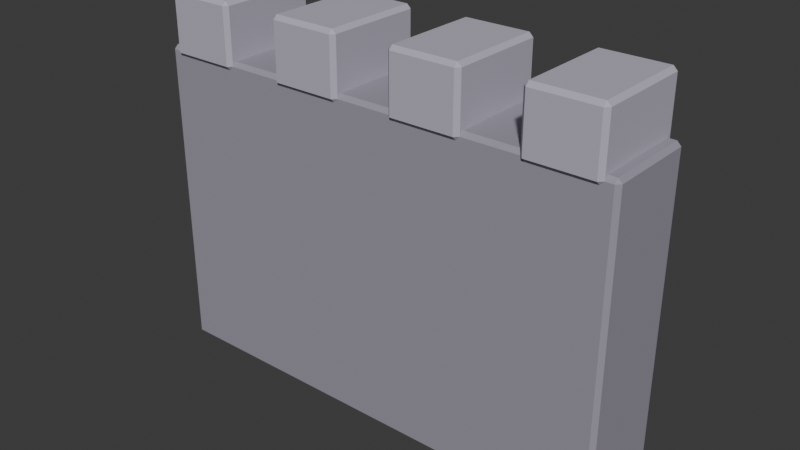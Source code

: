 # Source: SH10_L04_CastleWall.blend  (saved by Blender 5.2.44; exported with 4.5.12 LTS)
import bpy
from mathutils import Matrix  # noqa: F401  (used for matrix-valued properties, if any)

bpy.ops.wm.read_factory_settings(use_empty=True)
scene = bpy.context.scene
scene.name = 'Scene'

# ---- collections
col_collection = bpy.data.collections.new('Collection'); scene.collection.children.link(col_collection)

# ---- materials (node trees are filled in below, after node groups)
mat_sh10_l04_castlewall_slate = bpy.data.materials.new('SH10_L04_CastleWall_Slate')
mat_sh10_l04_castlewall_slate.diffuse_color = (0.32, 0.3, 0.36, 1.0)
mat_sh10_l04_castlewall_edge = bpy.data.materials.new('SH10_L04_CastleWall_Edge')
mat_sh10_l04_castlewall_edge.diffuse_color = (0.48, 0.45, 0.54, 1.0)

# ---- material node trees
mat_sh10_l04_castlewall_slate.use_nodes = True; mat_sh10_l04_castlewall_slate.node_tree.nodes.clear()
_N = mat_sh10_l04_castlewall_slate.node_tree.nodes; _L = mat_sh10_l04_castlewall_slate.node_tree.links
n0 = _N.new('ShaderNodeBsdfPrincipled'); n0.name = 'Principled BSDF'; n0.location = (-200, 100)
n0.inputs[0].default_value = (0.32, 0.3, 0.36, 1.0)
n0.inputs[2].default_value = 0.8
n0.inputs[10].default_value = 0.005
n1 = _N.new('ShaderNodeOutputMaterial'); n1.name = 'Material Output'; n1.location = (200, 100)
_L.new(n0.outputs[0], n1.inputs[0])
n1.is_active_output = True
mat_sh10_l04_castlewall_edge.use_nodes = True; mat_sh10_l04_castlewall_edge.node_tree.nodes.clear()
_N = mat_sh10_l04_castlewall_edge.node_tree.nodes; _L = mat_sh10_l04_castlewall_edge.node_tree.links
n0 = _N.new('ShaderNodeBsdfPrincipled'); n0.name = 'Principled BSDF'; n0.location = (-200, 100)
n0.inputs[0].default_value = (0.48, 0.45, 0.54, 1.0)
n0.inputs[2].default_value = 0.8
n0.inputs[10].default_value = 0.005
n1 = _N.new('ShaderNodeOutputMaterial'); n1.name = 'Material Output'; n1.location = (200, 100)
_L.new(n0.outputs[0], n1.inputs[0])
n1.is_active_output = True

# ---- world
world_world = bpy.data.worlds.new('World'); scene.world = world_world
world_world.use_nodes = True; world_world.node_tree.nodes.clear()
_N = world_world.node_tree.nodes; _L = world_world.node_tree.links
n0 = _N.new('ShaderNodeOutputWorld'); n0.name = 'World Output'; n0.location = (200, 100)
n1 = _N.new('ShaderNodeBackground'); n1.name = 'Background'; n1.location = (-200, 100)
n1.inputs[0].default_value = (0.05088, 0.05088, 0.05088, 1.0)
_L.new(n1.outputs[0], n0.inputs[0])
n0.is_active_output = True
world_world.color = (0.05088, 0.05088, 0.05088)
world_world.sun_shadow_jitter_overblur = 0.0

# ---- meshes
me_cube_114 = bpy.data.meshes.new('Cube.114')
me_cube_114.from_pydata([(-1.475, -0.275, 0.0), (-1.475, -0.3, 0.025), (-1.5, -0.275, 0.025), (-1.475, -0.3, 1.975), (-1.475, -0.275, 2.0), (-1.5, -0.275, 1.975), (-1.475, 0.275, 0.0), (-1.5, 0.275, 0.025), (-1.475, 0.3, 0.025), (-1.475, 0.275, 2.0), (-1.475, 0.3, 1.975), (-1.5, 0.275, 1.975), (1.475, -0.275, 0.0), (1.5, -0.275, 0.025), (1.475, -0.3, 0.025), (1.475, -0.275, 2.0), (1.475, -0.3, 1.975), (1.5, -0.275, 1.975), (1.475, 0.275, 0.0), (1.475, 0.3, 0.025), (1.5, 0.275, 0.025), (1.475, 0.275, 2.0), (1.5, 0.275, 1.975), (1.475, 0.3, 1.975), (-1.4, -0.3, 1.95), (-1.4, -0.325, 1.975), (-1.425, -0.3, 1.975), (-1.4, -0.325, 2.325), (-1.4, -0.3, 2.35), (-1.425, -0.3, 2.325), (-1.4, 0.3, 1.95), (-1.425, 0.3, 1.975), (-1.4, 0.325, 1.975), (-1.4, 0.3, 2.35), (-1.4, 0.325, 2.325), (-1.425, 0.3, 2.325), (-1.0, -0.3, 1.95), (-0.975, -0.3, 1.975), (-1.0, -0.325, 1.975), (-1.0, -0.3, 2.35), (-1.0, -0.325, 2.325), (-0.975, -0.3, 2.325), (-1.0, 0.3, 1.95), (-1.0, 0.325, 1.975), (-0.975, 0.3, 1.975), (-1.0, 0.3, 2.35), (-0.975, 0.3, 2.325), (-1.0, 0.325, 2.325), (-0.6, -0.3, 1.95), (-0.6, -0.325, 1.975), (-0.625, -0.3, 1.975), (-0.6, -0.325, 2.325), (-0.6, -0.3, 2.35), (-0.625, -0.3, 2.325), (-0.6, 0.3, 1.95), (-0.625, 0.3, 1.975), (-0.6, 0.325, 1.975), (-0.6, 0.3, 2.35), (-0.6, 0.325, 2.325), (-0.625, 0.3, 2.325), (-0.2, -0.3, 1.95), (-0.175, -0.3, 1.975), (-0.2, -0.325, 1.975), (-0.2, -0.3, 2.35), (-0.2, -0.325, 2.325), (-0.175, -0.3, 2.325), (-0.2, 0.3, 1.95), (-0.2, 0.325, 1.975), (-0.175, 0.3, 1.975), (-0.2, 0.3, 2.35), (-0.175, 0.3, 2.325), (-0.2, 0.325, 2.325), (0.2, -0.3, 1.95), (0.2, -0.325, 1.975), (0.175, -0.3, 1.975), (0.2, -0.325, 2.325), (0.2, -0.3, 2.35), (0.175, -0.3, 2.325), (0.2, 0.3, 1.95), (0.175, 0.3, 1.975), (0.2, 0.325, 1.975), (0.2, 0.3, 2.35), (0.2, 0.325, 2.325), (0.175, 0.3, 2.325), (0.6, -0.3, 1.95), (0.625, -0.3, 1.975), (0.6, -0.325, 1.975), (0.6, -0.3, 2.35), (0.6, -0.325, 2.325), (0.625, -0.3, 2.325), (0.6, 0.3, 1.95), (0.6, 0.325, 1.975), (0.625, 0.3, 1.975), (0.6, 0.3, 2.35), (0.625, 0.3, 2.325), (0.6, 0.325, 2.325), (1.0, -0.3, 1.95), (1.0, -0.325, 1.975), (0.975, -0.3, 1.975), (1.0, -0.325, 2.325), (1.0, -0.3, 2.35), (0.975, -0.3, 2.325), (1.0, 0.3, 1.95), (0.975, 0.3, 1.975), (1.0, 0.325, 1.975), (1.0, 0.3, 2.35), (1.0, 0.325, 2.325), (0.975, 0.3, 2.325), (1.4, -0.3, 1.95), (1.425, -0.3, 1.975), (1.4, -0.325, 1.975), (1.4, -0.3, 2.35), (1.4, -0.325, 2.325), (1.425, -0.3, 2.325), (1.4, 0.3, 1.95), (1.4, 0.325, 1.975), (1.425, 0.3, 1.975), (1.4, 0.3, 2.35), (1.425, 0.3, 2.325), (1.4, 0.325, 2.325)], [], [(0, 1, 2), (3, 4, 5), (6, 7, 8), (9, 10, 11), (12, 13, 14), (15, 16, 17), (18, 19, 20), (21, 22, 23), (6, 0, 2, 7), (1, 3, 5, 2), (4, 9, 11, 5), (10, 8, 7, 11), (18, 6, 8, 19), (9, 21, 23, 10), (22, 20, 19, 23), (12, 18, 20, 13), (21, 15, 17, 22), (16, 14, 13, 17), (0, 12, 14, 1), (15, 4, 3, 16), (6, 18, 12, 0), (2, 5, 11, 7), (14, 16, 3, 1), (21, 9, 4, 15), (8, 10, 23, 19), (20, 22, 17, 13), (24, 25, 26), (27, 28, 29), (30, 31, 32), (33, 34, 35), (36, 37, 38), (39, 40, 41), (42, 43, 44), (45, 46, 47), (30, 24, 26, 31), (25, 27, 29, 26), (28, 33, 35, 29), (34, 32, 31, 35), (42, 30, 32, 43), (33, 45, 47, 34), (46, 44, 43, 47), (36, 42, 44, 37), (45, 39, 41, 46), (40, 38, 37, 41), (24, 36, 38, 25), (39, 28, 27, 40), (30, 42, 36, 24), (26, 29, 35, 31), (38, 40, 27, 25), (45, 33, 28, 39), (32, 34, 47, 43), (44, 46, 41, 37), (48, 49, 50), (51, 52, 53), (54, 55, 56), (57, 58, 59), (60, 61, 62), (63, 64, 65), (66, 67, 68), (69, 70, 71), (54, 48, 50, 55), (49, 51, 53, 50), (52, 57, 59, 53), (58, 56, 55, 59), (66, 54, 56, 67), (57, 69, 71, 58), (70, 68, 67, 71), (60, 66, 68, 61), (69, 63, 65, 70), (64, 62, 61, 65), (48, 60, 62, 49), (63, 52, 51, 64), (54, 66, 60, 48), (50, 53, 59, 55), (62, 64, 51, 49), (69, 57, 52, 63), (56, 58, 71, 67), (68, 70, 65, 61), (72, 73, 74), (75, 76, 77), (78, 79, 80), (81, 82, 83), (84, 85, 86), (87, 88, 89), (90, 91, 92), (93, 94, 95), (78, 72, 74, 79), (73, 75, 77, 74), (76, 81, 83, 77), (82, 80, 79, 83), (90, 78, 80, 91), (81, 93, 95, 82), (94, 92, 91, 95), (84, 90, 92, 85), (93, 87, 89, 94), (88, 86, 85, 89), (72, 84, 86, 73), (87, 76, 75, 88), (78, 90, 84, 72), (74, 77, 83, 79), (86, 88, 75, 73), (93, 81, 76, 87), (80, 82, 95, 91), (92, 94, 89, 85), (96, 97, 98), (99, 100, 101), (102, 103, 104), (105, 106, 107), (108, 109, 110), (111, 112, 113), (114, 115, 116), (117, 118, 119), (102, 96, 98, 103), (97, 99, 101, 98), (100, 105, 107, 101), (106, 104, 103, 107), (114, 102, 104, 115), (105, 117, 119, 106), (118, 116, 115, 119), (108, 114, 116, 109), (117, 111, 113, 118), (112, 110, 109, 113), (96, 108, 110, 97), (111, 100, 99, 112), (102, 114, 108, 96), (98, 101, 107, 103), (110, 112, 99, 97), (117, 105, 100, 111), (104, 106, 119, 115), (116, 118, 113, 109)])
me_cube_114.polygons.foreach_set('material_index', [0, 0, 0, 0, 0, 0, 0, 0, 0, 0, 0, 0, 0, 0, 0, 0, 0, 0, 0, 0, 0, 0, 0, 0, 0, 0, 1, 1, 1, 1, 1, 1, 1, 1, 1, 1, 1, 1, 1, 1, 1, 1, 1, 1, 1, 1, 1, 1, 1, 1, 1, 1, 1, 1, 1, 1, 1, 1, 1, 1, 1, 1, 1, 1, 1, 1, 1, 1, 1, 1, 1, 1, 1, 1, 1, 1, 1, 1, 1, 1, 1, 1, 1, 1, 1, 1, 1, 1, 1, 1, 1, 1, 1, 1, 1, 1, 1, 1, 1, 1, 1, 1, 1, 1, 1, 1, 1, 1, 1, 1, 1, 1, 1, 1, 1, 1, 1, 1, 1, 1, 1, 1, 1, 1, 1, 1, 1, 1, 1, 1])
_uv = me_cube_114.uv_layers.new(name='UVMap')
_uv.uv.foreach_set('vector', [0.8883, 0.004854, 0.8835, 0.004854, 0.8883, -2.374e-09, 0.0, 0.586, 0.004854, 0.5825, 0.004854, 0.5894, 0.9951, 0.004854, 0.9951, 5.689e-09, 1.0, 0.004854, 0.1117, 0.5825, 0.1165, 0.586, 0.1117, 0.5894, 0.8883, 0.5777, 0.8883, 0.5825, 0.8835, 0.5777, 0.8786, 0.405, 0.8835, 0.4085, 0.8786, 0.4119, 0.9951, 0.5777, 1.0, 0.5777, 0.9951, 0.5825, 0.7718, 0.405, 0.7718, 0.4119, 0.767, 0.4085, 0.9951, 0.004854, 0.8883, 0.004854, 0.8883, -2.374e-09, 0.9951, 5.689e-09, 0.3835, 0.004854, 0.004854, 0.004854, 0.004854, -2.278e-08, 0.3835, 5.806e-09, 0.004854, 0.5825, 0.1117, 0.5825, 0.1117, 0.5894, 0.004854, 0.5894, 0.3883, 0.5777, 0.767, 0.5777, 0.767, 0.5825, 0.3883, 0.5825, 0.9951, 0.5777, 0.9951, 0.004854, 1.0, 0.004854, 1.0, 0.5777, 0.3835, 0.5777, 0.3835, 0.004854, 0.3883, 0.004854, 0.3883, 0.5777, 0.3883, -4.012e-08, 0.767, -1.154e-08, 0.767, 0.004854, 0.3883, 0.004854, 0.8883, 0.5777, 0.9951, 0.5777, 0.9951, 0.5825, 0.8883, 0.5825, 0.7718, 0.405, 0.8786, 0.405, 0.8786, 0.4119, 0.7718, 0.4119, 0.004854, 0.5777, 0.3835, 0.5777, 0.3835, 0.5825, 0.004854, 0.5825, 0.8883, 0.004854, 0.8883, 0.5777, 0.8835, 0.5777, 0.8835, 0.004854, -4.361e-08, 0.5777, -3.665e-10, 0.004854, 0.004854, 0.004854, 0.004854, 0.5777, 0.9951, 0.004854, 0.9951, 0.5777, 0.8883, 0.5777, 0.8883, 0.004854, 0.004854, 0.8571, 0.004854, 0.5894, 0.1117, 0.5894, 0.1117, 0.8571, 0.3835, 0.5777, 0.004854, 0.5777, 0.004854, 0.004854, 0.3835, 0.004854, 0.7718, 0.405, 0.7718, 0.0, 0.8786, 0.0, 0.8786, 0.405, 0.767, 0.5777, 0.3883, 0.5777, 0.3883, 0.004854, 0.767, 0.004854, 0.7718, 0.6796, 0.7718, 0.4119, 0.8786, 0.4119, 0.8786, 0.6796, 0.3589, 0.7136, 0.3541, 0.7136, 0.3541, 0.7087, 0.7704, 0.8059, 0.767, 0.801, 0.7739, 0.801, 0.4366, 0.8786, 0.4318, 0.8835, 0.4318, 0.8786, 0.767, 0.6845, 0.7704, 0.6796, 0.7739, 0.6845, 0.3589, 0.7913, 0.3541, 0.7961, 0.3541, 0.7913, 0.1714, 0.5874, 0.1749, 0.5825, 0.1783, 0.5874, 0.4366, 0.801, 0.4318, 0.801, 0.4318, 0.7961, 0.1714, 0.7039, 0.1783, 0.7039, 0.1749, 0.7087, 0.6384, 0.699, 0.6384, 0.5825, 0.6433, 0.5825, 0.6433, 0.699, 0.3541, 0.7136, 0.2861, 0.7136, 0.2861, 0.7087, 0.3541, 0.7087, 0.767, 0.801, 0.767, 0.6845, 0.7739, 0.6845, 0.7739, 0.801, 0.3638, 0.8786, 0.4318, 0.8786, 0.4318, 0.8835, 0.3638, 0.8835, 0.4366, 0.801, 0.4366, 0.8786, 0.4318, 0.8786, 0.4318, 0.801, 0.3589, 0.8786, 0.3589, 0.801, 0.3638, 0.801, 0.3638, 0.8786, 0.3638, 0.7961, 0.4318, 0.7961, 0.4318, 0.801, 0.3638, 0.801, 0.5607, 0.5825, 0.5607, 0.699, 0.5559, 0.699, 0.5559, 0.5825, 0.1714, 0.7039, 0.1714, 0.5874, 0.1783, 0.5874, 0.1783, 0.7039, 0.2861, 0.7913, 0.3541, 0.7913, 0.3541, 0.7961, 0.2861, 0.7961, 0.3589, 0.7136, 0.3589, 0.7913, 0.3541, 0.7913, 0.3541, 0.7136, 0.2813, 0.7913, 0.2813, 0.7136, 0.2861, 0.7136, 0.2861, 0.7913, 0.6384, 0.699, 0.5607, 0.699, 0.5607, 0.5825, 0.6384, 0.5825, 0.8219, 0.801, 0.7739, 0.801, 0.7739, 0.6845, 0.8219, 0.6845, 0.3541, 0.7913, 0.2861, 0.7913, 0.2861, 0.7136, 0.3541, 0.7136, 0.1714, 0.7039, 0.1165, 0.7039, 0.1165, 0.5874, 0.1714, 0.5874, 0.4318, 0.8786, 0.3638, 0.8786, 0.3638, 0.801, 0.4318, 0.801, 0.2263, 0.7039, 0.1783, 0.7039, 0.1783, 0.5874, 0.2263, 0.5874, 0.5143, 0.7136, 0.5094, 0.7136, 0.5094, 0.7087, 0.1749, 0.835, 0.1714, 0.8301, 0.1783, 0.8301, 0.5143, 0.8786, 0.5094, 0.8835, 0.5094, 0.8786, 0.1714, 0.7136, 0.1749, 0.7087, 0.1783, 0.7136, 0.5143, 0.7913, 0.5094, 0.7961, 0.5094, 0.7913, 0.501, 0.5874, 0.5044, 0.5825, 0.5078, 0.5874, 0.5143, 0.801, 0.5094, 0.801, 0.5094, 0.7961, 0.501, 0.7039, 0.5078, 0.7039, 0.5044, 0.7087, 0.6384, 0.8155, 0.6384, 0.699, 0.6433, 0.699, 0.6433, 0.8155, 0.5094, 0.7136, 0.4415, 0.7136, 0.4415, 0.7087, 0.5094, 0.7087, 0.1714, 0.8301, 0.1714, 0.7136, 0.1783, 0.7136, 0.1783, 0.8301, 0.4415, 0.8786, 0.5094, 0.8786, 0.5094, 0.8835, 0.4415, 0.8835, 0.5143, 0.801, 0.5143, 0.8786, 0.5094, 0.8786, 0.5094, 0.801, 0.4366, 0.8786, 0.4366, 0.801, 0.4415, 0.801, 0.4415, 0.8786, 0.4415, 0.7961, 0.5094, 0.7961, 0.5094, 0.801, 0.4415, 0.801, 0.5607, 0.699, 0.5607, 0.8155, 0.5559, 0.8155, 0.5559, 0.699, 0.501, 0.7039, 0.501, 0.5874, 0.5078, 0.5874, 0.5078, 0.7039, 0.4415, 0.7913, 0.5094, 0.7913, 0.5094, 0.7961, 0.4415, 0.7961, 0.5143, 0.7136, 0.5143, 0.7913, 0.5094, 0.7913, 0.5094, 0.7136, 0.4366, 0.7913, 0.4366, 0.7136, 0.4415, 0.7136, 0.4415, 0.7913, 0.6384, 0.8155, 0.5607, 0.8155, 0.5607, 0.699, 0.6384, 0.699, 0.2263, 0.8301, 0.1783, 0.8301, 0.1783, 0.7136, 0.2263, 0.7136, 0.5094, 0.7913, 0.4415, 0.7913, 0.4415, 0.7136, 0.5094, 0.7136, 0.501, 0.7039, 0.446, 0.7039, 0.446, 0.5874, 0.501, 0.5874, 0.5094, 0.8786, 0.4415, 0.8786, 0.4415, 0.801, 0.5094, 0.801, 0.5559, 0.7039, 0.5078, 0.7039, 0.5078, 0.5874, 0.5559, 0.5874, 0.8447, 0.8107, 0.8398, 0.8107, 0.8398, 0.8059, 0.2298, 0.835, 0.2263, 0.8301, 0.2332, 0.8301, 0.3589, 0.8786, 0.3541, 0.8835, 0.3541, 0.8786, 0.2263, 0.7136, 0.2298, 0.7087, 0.2332, 0.7136, 0.8447, 0.8884, 0.8398, 0.8932, 0.8398, 0.8884, 0.3911, 0.5874, 0.3945, 0.5825, 0.398, 0.5874, 0.3589, 0.801, 0.3541, 0.801, 0.3541, 0.7961, 0.3911, 0.7039, 0.398, 0.7039, 0.3945, 0.7087, 0.7258, 0.8155, 0.7258, 0.699, 0.7306, 0.699, 0.7306, 0.8155, 0.8398, 0.8107, 0.7718, 0.8107, 0.7718, 0.8059, 0.8398, 0.8059, 0.2263, 0.8301, 0.2263, 0.7136, 0.2332, 0.7136, 0.2332, 0.8301, 0.2861, 0.8786, 0.3541, 0.8786, 0.3541, 0.8835, 0.2861, 0.8835, 0.3589, 0.801, 0.3589, 0.8786, 0.3541, 0.8786, 0.3541, 0.801, 0.2813, 0.8786, 0.2813, 0.801, 0.2861, 0.801, 0.2861, 0.8786, 0.2861, 0.7961, 0.3541, 0.7961, 0.3541, 0.801, 0.2861, 0.801, 0.6481, 0.699, 0.6481, 0.8155, 0.6433, 0.8155, 0.6433, 0.699, 0.3911, 0.7039, 0.3911, 0.5874, 0.398, 0.5874, 0.398, 0.7039, 0.7718, 0.8884, 0.8398, 0.8884, 0.8398, 0.8932, 0.7718, 0.8932, 0.8447, 0.8107, 0.8447, 0.8884, 0.8398, 0.8884, 0.8398, 0.8107, 0.767, 0.8884, 0.767, 0.8107, 0.7718, 0.8107, 0.7718, 0.8884, 0.7258, 0.8155, 0.6481, 0.8155, 0.6481, 0.699, 0.7258, 0.699, 0.2813, 0.8301, 0.2332, 0.8301, 0.2332, 0.7136, 0.2813, 0.7136, 0.8398, 0.8884, 0.7718, 0.8884, 0.7718, 0.8107, 0.8398, 0.8107, 0.3911, 0.7039, 0.3362, 0.7039, 0.3362, 0.5874, 0.3911, 0.5874, 0.3541, 0.8786, 0.2861, 0.8786, 0.2861, 0.801, 0.3541, 0.801, 0.446, 0.7039, 0.398, 0.7039, 0.398, 0.5874, 0.446, 0.5874, 0.8996, 0.6845, 0.8947, 0.6845, 0.8947, 0.6796, 0.1199, 0.835, 0.1165, 0.8301, 0.1234, 0.8301, 0.4366, 0.7913, 0.4318, 0.7961, 0.4318, 0.7913, 0.1165, 0.7136, 0.1199, 0.7087, 0.1234, 0.7136, 0.8996, 0.7622, 0.8947, 0.767, 0.8947, 0.7622, 0.2813, 0.5874, 0.2847, 0.5825, 0.2881, 0.5874, 0.4366, 0.7136, 0.4318, 0.7136, 0.4318, 0.7087, 0.2813, 0.7039, 0.2881, 0.7039, 0.2847, 0.7087, 0.7258, 0.699, 0.7258, 0.5825, 0.7306, 0.5825, 0.7306, 0.699, 0.8947, 0.6845, 0.8268, 0.6845, 0.8268, 0.6796, 0.8947, 0.6796, 0.1165, 0.8301, 0.1165, 0.7136, 0.1234, 0.7136, 0.1234, 0.8301, 0.3638, 0.7913, 0.4318, 0.7913, 0.4318, 0.7961, 0.3638, 0.7961, 0.4366, 0.7136, 0.4366, 0.7913, 0.4318, 0.7913, 0.4318, 0.7136, 0.3589, 0.7913, 0.3589, 0.7136, 0.3638, 0.7136, 0.3638, 0.7913, 0.3638, 0.7087, 0.4318, 0.7087, 0.4318, 0.7136, 0.3638, 0.7136, 0.6481, 0.5825, 0.6481, 0.699, 0.6433, 0.699, 0.6433, 0.5825, 0.2813, 0.7039, 0.2813, 0.5874, 0.2881, 0.5874, 0.2881, 0.7039, 0.8268, 0.7622, 0.8947, 0.7622, 0.8947, 0.767, 0.8268, 0.767, 0.8996, 0.6845, 0.8996, 0.7622, 0.8947, 0.7622, 0.8947, 0.6845, 0.8219, 0.7622, 0.8219, 0.6845, 0.8268, 0.6845, 0.8268, 0.7622, 0.7258, 0.699, 0.6481, 0.699, 0.6481, 0.5825, 0.7258, 0.5825, 0.1714, 0.8301, 0.1234, 0.8301, 0.1234, 0.7136, 0.1714, 0.7136, 0.8947, 0.7622, 0.8268, 0.7622, 0.8268, 0.6845, 0.8947, 0.6845, 0.2813, 0.7039, 0.2263, 0.7039, 0.2263, 0.5874, 0.2813, 0.5874, 0.4318, 0.7913, 0.3638, 0.7913, 0.3638, 0.7136, 0.4318, 0.7136, 0.3362, 0.7039, 0.2881, 0.7039, 0.2881, 0.5874, 0.3362, 0.5874])
me_cube_114.materials.append(mat_sh10_l04_castlewall_slate)
me_cube_114.materials.append(mat_sh10_l04_castlewall_edge)
me_cube_114.update()

# ---- objects
ob_sh10_l04_castlewall = bpy.data.objects.new('SH10_L04_CastleWall', me_cube_114)

# ---- transforms, parenting, visibility, modifiers, constraints
ob_sh10_l04_castlewall.location = (0.0, 0.0, 0.0)

# ---- collection membership
col_collection.objects.link(ob_sh10_l04_castlewall)

# ---- scene / render settings (as saved in the file)
scene.frame_start = 1; scene.frame_end = 25; scene.frame_set(1)
scene.render.engine = 'BLENDER_EEVEE_NEXT'
scene.render.bake_bias = 0.0
scene.render.bake_samples = 0
scene.render.compositor_device = 'GPU'
scene.eevee.use_volume_custom_range = False
scene.eevee.fast_gi_thickness_near = 0.1
scene.eevee.fast_gi_thickness_far = 0.0
scene.eevee.ray_tracing_options.screen_trace_thickness = 0.1
bpy.context.view_layer.update()

# ---- added for rendering (the .blend has no active camera and no usable light): camera, sun
cam_auto = bpy.data.cameras.new('AutoCamera')
cam_auto.lens = 50.0
cam_auto.sensor_width = 36.0
cam_auto.clip_end = 1000.0
ob_auto_camera = bpy.data.objects.new('AutoCamera', cam_auto)
scene.collection.objects.link(ob_auto_camera)
ob_auto_camera.location = (3.5768, -4.29217, 4.03644)
ob_auto_camera.rotation_euler = (1.09748, -7.21219e-08, 0.694738)
scene.camera = ob_auto_camera
light_auto_sun = bpy.data.lights.new('AutoSun', 'SUN')
light_auto_sun.energy = 3.0
light_auto_sun.angle = 0.0523599
ob_auto_sun = bpy.data.objects.new('AutoSun', light_auto_sun)
scene.collection.objects.link(ob_auto_sun)
ob_auto_sun.rotation_euler = (0.872665, 0.174533, 0.523599)
bpy.context.view_layer.update()
